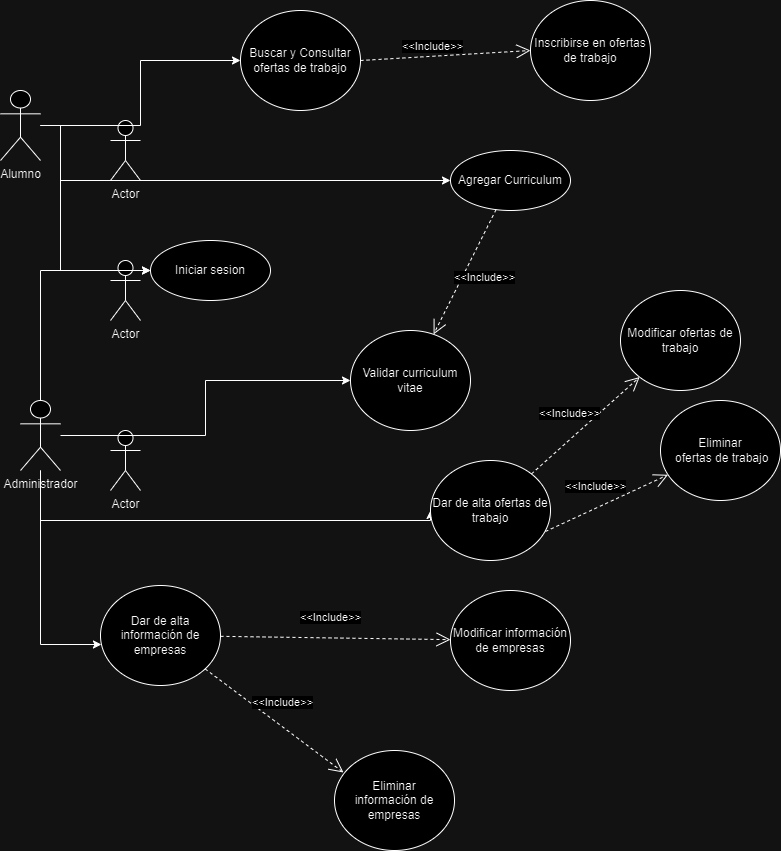

The diagram above was exported from draw.io. Its source (the exported page's mxGraphModel, read from the mxfile embedded in the PNG):
<mxGraphModel dx="1050" dy="542" grid="1" gridSize="10" guides="1" tooltips="1" connect="1" arrows="1" fold="1" page="1" pageScale="1" pageWidth="827" pageHeight="1169" math="0" shadow="0">
  <root>
    <mxCell id="0" />
    <mxCell id="1" parent="0" />
    <mxCell id="2UUFZXOEhgCkxyo1WIKF-3" value="Actor" style="shape=umlActor;verticalLabelPosition=bottom;verticalAlign=top;html=1;outlineConnect=0;" vertex="1" parent="1">
      <mxGeometry x="130" y="120" width="30" height="60" as="geometry" />
    </mxCell>
    <mxCell id="2UUFZXOEhgCkxyo1WIKF-4" value="Actor" style="shape=umlActor;verticalLabelPosition=bottom;verticalAlign=top;html=1;outlineConnect=0;" vertex="1" parent="1">
      <mxGeometry x="130" y="260" width="30" height="60" as="geometry" />
    </mxCell>
    <mxCell id="2UUFZXOEhgCkxyo1WIKF-5" value="Actor" style="shape=umlActor;verticalLabelPosition=bottom;verticalAlign=top;html=1;outlineConnect=0;" vertex="1" parent="1">
      <mxGeometry x="130" y="430" width="30" height="60" as="geometry" />
    </mxCell>
    <mxCell id="2UUFZXOEhgCkxyo1WIKF-6" style="edgeStyle=orthogonalEdgeStyle;rounded=0;orthogonalLoop=1;jettySize=auto;html=1;" edge="1" parent="1" source="2UUFZXOEhgCkxyo1WIKF-9" target="2UUFZXOEhgCkxyo1WIKF-15">
      <mxGeometry relative="1" as="geometry">
        <Array as="points">
          <mxPoint x="80" y="270" />
        </Array>
      </mxGeometry>
    </mxCell>
    <mxCell id="2UUFZXOEhgCkxyo1WIKF-7" style="edgeStyle=orthogonalEdgeStyle;rounded=0;orthogonalLoop=1;jettySize=auto;html=1;" edge="1" parent="1" source="2UUFZXOEhgCkxyo1WIKF-9" target="2UUFZXOEhgCkxyo1WIKF-16">
      <mxGeometry relative="1" as="geometry">
        <Array as="points">
          <mxPoint x="80" y="180" />
        </Array>
      </mxGeometry>
    </mxCell>
    <mxCell id="2UUFZXOEhgCkxyo1WIKF-8" style="edgeStyle=orthogonalEdgeStyle;rounded=0;orthogonalLoop=1;jettySize=auto;html=1;entryX=0;entryY=0.5;entryDx=0;entryDy=0;" edge="1" parent="1" source="2UUFZXOEhgCkxyo1WIKF-9" target="2UUFZXOEhgCkxyo1WIKF-17">
      <mxGeometry relative="1" as="geometry" />
    </mxCell>
    <mxCell id="2UUFZXOEhgCkxyo1WIKF-9" value="Alumno" style="shape=umlActor;verticalLabelPosition=bottom;verticalAlign=top;html=1;outlineConnect=0;" vertex="1" parent="1">
      <mxGeometry x="20" y="90" width="40" height="70" as="geometry" />
    </mxCell>
    <mxCell id="2UUFZXOEhgCkxyo1WIKF-10" style="edgeStyle=orthogonalEdgeStyle;rounded=0;orthogonalLoop=1;jettySize=auto;html=1;entryX=0;entryY=0.5;entryDx=0;entryDy=0;" edge="1" parent="1" source="2UUFZXOEhgCkxyo1WIKF-14" target="2UUFZXOEhgCkxyo1WIKF-22">
      <mxGeometry relative="1" as="geometry">
        <Array as="points">
          <mxPoint x="60" y="520" />
        </Array>
      </mxGeometry>
    </mxCell>
    <mxCell id="2UUFZXOEhgCkxyo1WIKF-11" style="edgeStyle=orthogonalEdgeStyle;rounded=0;orthogonalLoop=1;jettySize=auto;html=1;" edge="1" parent="1" source="2UUFZXOEhgCkxyo1WIKF-14" target="2UUFZXOEhgCkxyo1WIKF-21">
      <mxGeometry relative="1" as="geometry" />
    </mxCell>
    <mxCell id="2UUFZXOEhgCkxyo1WIKF-12" style="edgeStyle=orthogonalEdgeStyle;rounded=0;orthogonalLoop=1;jettySize=auto;html=1;entryX=0;entryY=0.5;entryDx=0;entryDy=0;" edge="1" parent="1" source="2UUFZXOEhgCkxyo1WIKF-14" target="2UUFZXOEhgCkxyo1WIKF-15">
      <mxGeometry relative="1" as="geometry">
        <Array as="points">
          <mxPoint x="60" y="270" />
        </Array>
      </mxGeometry>
    </mxCell>
    <mxCell id="2UUFZXOEhgCkxyo1WIKF-13" style="edgeStyle=orthogonalEdgeStyle;rounded=0;orthogonalLoop=1;jettySize=auto;html=1;entryX=0.008;entryY=0.59;entryDx=0;entryDy=0;entryPerimeter=0;" edge="1" parent="1" source="2UUFZXOEhgCkxyo1WIKF-14" target="2UUFZXOEhgCkxyo1WIKF-27">
      <mxGeometry relative="1" as="geometry">
        <Array as="points">
          <mxPoint x="60" y="644" />
        </Array>
      </mxGeometry>
    </mxCell>
    <mxCell id="2UUFZXOEhgCkxyo1WIKF-14" value="Administrador" style="shape=umlActor;verticalLabelPosition=bottom;verticalAlign=top;html=1;outlineConnect=0;" vertex="1" parent="1">
      <mxGeometry x="40" y="400" width="40" height="70" as="geometry" />
    </mxCell>
    <mxCell id="2UUFZXOEhgCkxyo1WIKF-15" value="Iniciar sesion" style="ellipse;whiteSpace=wrap;html=1;" vertex="1" parent="1">
      <mxGeometry x="170" y="240" width="120" height="60" as="geometry" />
    </mxCell>
    <mxCell id="2UUFZXOEhgCkxyo1WIKF-16" value="Agregar Curriculum" style="ellipse;whiteSpace=wrap;html=1;" vertex="1" parent="1">
      <mxGeometry x="470" y="150" width="120" height="60" as="geometry" />
    </mxCell>
    <mxCell id="2UUFZXOEhgCkxyo1WIKF-17" value="Buscar y Consultar ofertas de trabajo&lt;br&gt;" style="ellipse;whiteSpace=wrap;html=1;" vertex="1" parent="1">
      <mxGeometry x="260" y="10" width="120" height="100" as="geometry" />
    </mxCell>
    <mxCell id="2UUFZXOEhgCkxyo1WIKF-18" value="Inscribirse en ofertas de trabajo" style="ellipse;whiteSpace=wrap;html=1;" vertex="1" parent="1">
      <mxGeometry x="550" width="120" height="100" as="geometry" />
    </mxCell>
    <mxCell id="2UUFZXOEhgCkxyo1WIKF-19" value="&amp;lt;&amp;lt;Include&amp;gt;&amp;gt;" style="endArrow=open;endSize=12;dashed=1;html=1;rounded=0;entryX=0;entryY=0.5;entryDx=0;entryDy=0;exitX=1;exitY=0.5;exitDx=0;exitDy=0;" edge="1" parent="1" source="2UUFZXOEhgCkxyo1WIKF-17" target="2UUFZXOEhgCkxyo1WIKF-18">
      <mxGeometry x="-0.1429" y="10" width="160" relative="1" as="geometry">
        <mxPoint x="270" y="350" as="sourcePoint" />
        <mxPoint x="430" y="350" as="targetPoint" />
        <Array as="points" />
        <mxPoint as="offset" />
      </mxGeometry>
    </mxCell>
    <mxCell id="2UUFZXOEhgCkxyo1WIKF-20" value="&amp;lt;&amp;lt;Include&amp;gt;&amp;gt;" style="endArrow=open;endSize=12;dashed=1;html=1;rounded=0;" edge="1" parent="1" source="2UUFZXOEhgCkxyo1WIKF-16" target="2UUFZXOEhgCkxyo1WIKF-21">
      <mxGeometry x="-0.0476" y="20" width="160" relative="1" as="geometry">
        <mxPoint x="390" y="120" as="sourcePoint" />
        <mxPoint x="590" y="110" as="targetPoint" />
        <Array as="points" />
        <mxPoint as="offset" />
      </mxGeometry>
    </mxCell>
    <mxCell id="2UUFZXOEhgCkxyo1WIKF-21" value="Validar curriculum vitae" style="ellipse;whiteSpace=wrap;html=1;" vertex="1" parent="1">
      <mxGeometry x="370" y="330" width="120" height="100" as="geometry" />
    </mxCell>
    <mxCell id="2UUFZXOEhgCkxyo1WIKF-22" value="Dar de alta ofertas de trabajo&lt;br&gt;" style="ellipse;whiteSpace=wrap;html=1;" vertex="1" parent="1">
      <mxGeometry x="450" y="460" width="120" height="100" as="geometry" />
    </mxCell>
    <mxCell id="2UUFZXOEhgCkxyo1WIKF-23" value="Eliminar&lt;br&gt;&amp;nbsp;ofertas de trabajo" style="ellipse;whiteSpace=wrap;html=1;" vertex="1" parent="1">
      <mxGeometry x="680" y="400" width="120" height="100" as="geometry" />
    </mxCell>
    <mxCell id="2UUFZXOEhgCkxyo1WIKF-24" value="Modificar ofertas de trabajo" style="ellipse;whiteSpace=wrap;html=1;" vertex="1" parent="1">
      <mxGeometry x="640" y="290" width="120" height="100" as="geometry" />
    </mxCell>
    <mxCell id="2UUFZXOEhgCkxyo1WIKF-25" value="&amp;lt;&amp;lt;Include&amp;gt;&amp;gt;" style="endArrow=open;endSize=12;dashed=1;html=1;rounded=0;" edge="1" parent="1" source="2UUFZXOEhgCkxyo1WIKF-22" target="2UUFZXOEhgCkxyo1WIKF-24">
      <mxGeometry x="-0.0476" y="20" width="160" relative="1" as="geometry">
        <mxPoint x="525.5374312286808" y="219.11543450015597" as="sourcePoint" />
        <mxPoint x="463.0769230769231" y="343.8461538461538" as="targetPoint" />
        <Array as="points" />
        <mxPoint as="offset" />
      </mxGeometry>
    </mxCell>
    <mxCell id="2UUFZXOEhgCkxyo1WIKF-26" value="&amp;lt;&amp;lt;Include&amp;gt;&amp;gt;" style="endArrow=open;endSize=12;dashed=1;html=1;rounded=0;exitX=0.958;exitY=0.71;exitDx=0;exitDy=0;exitPerimeter=0;" edge="1" parent="1" source="2UUFZXOEhgCkxyo1WIKF-22" target="2UUFZXOEhgCkxyo1WIKF-23">
      <mxGeometry x="-0.0476" y="20" width="160" relative="1" as="geometry">
        <mxPoint x="515.0602381205524" y="510.1329037709347" as="sourcePoint" />
        <mxPoint x="654.9199042645414" y="459.8288344647651" as="targetPoint" />
        <Array as="points" />
        <mxPoint as="offset" />
      </mxGeometry>
    </mxCell>
    <mxCell id="2UUFZXOEhgCkxyo1WIKF-27" value="Dar de alta información de empresas&lt;br&gt;" style="ellipse;whiteSpace=wrap;html=1;" vertex="1" parent="1">
      <mxGeometry x="120" y="585" width="120" height="100" as="geometry" />
    </mxCell>
    <mxCell id="2UUFZXOEhgCkxyo1WIKF-28" value="Modificar información de empresas" style="ellipse;whiteSpace=wrap;html=1;" vertex="1" parent="1">
      <mxGeometry x="470" y="590" width="120" height="100" as="geometry" />
    </mxCell>
    <mxCell id="2UUFZXOEhgCkxyo1WIKF-29" value="Eliminar&lt;br&gt;información de empresas" style="ellipse;whiteSpace=wrap;html=1;" vertex="1" parent="1">
      <mxGeometry x="354" y="750" width="120" height="100" as="geometry" />
    </mxCell>
    <mxCell id="2UUFZXOEhgCkxyo1WIKF-30" value="&amp;lt;&amp;lt;Include&amp;gt;&amp;gt;" style="endArrow=open;endSize=12;dashed=1;html=1;rounded=0;" edge="1" parent="1" source="2UUFZXOEhgCkxyo1WIKF-27" target="2UUFZXOEhgCkxyo1WIKF-28">
      <mxGeometry x="-0.0476" y="20" width="160" relative="1" as="geometry">
        <mxPoint x="320.00496920566303" y="676.8618060110522" as="sourcePoint" />
        <mxPoint x="428.1669379471062" y="579.9985292052205" as="targetPoint" />
        <Array as="points" />
        <mxPoint as="offset" />
      </mxGeometry>
    </mxCell>
    <mxCell id="2UUFZXOEhgCkxyo1WIKF-31" value="&amp;lt;&amp;lt;Include&amp;gt;&amp;gt;" style="endArrow=open;endSize=12;dashed=1;html=1;rounded=0;entryX=0.075;entryY=0.22;entryDx=0;entryDy=0;entryPerimeter=0;" edge="1" parent="1" source="2UUFZXOEhgCkxyo1WIKF-27" target="2UUFZXOEhgCkxyo1WIKF-29">
      <mxGeometry x="-0.0476" y="20" width="160" relative="1" as="geometry">
        <mxPoint x="319.82383173013" y="646.1712747692716" as="sourcePoint" />
        <mxPoint x="510.17900839628555" y="633.8594188131428" as="targetPoint" />
        <Array as="points" />
        <mxPoint as="offset" />
      </mxGeometry>
    </mxCell>
  </root>
</mxGraphModel>